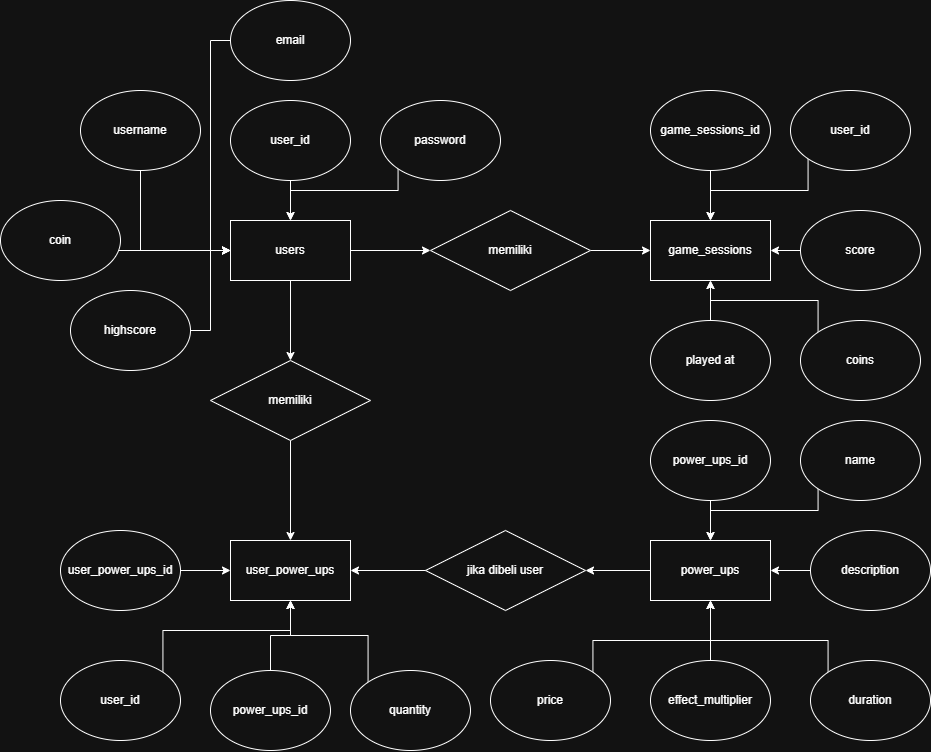

The diagram above was exported from draw.io. Its source (the exported page's mxGraphModel, read from the mxfile embedded in the PNG):
<mxGraphModel dx="2887" dy="1061" grid="1" gridSize="10" guides="1" tooltips="1" connect="1" arrows="1" fold="1" page="1" pageScale="1" pageWidth="850" pageHeight="1100" math="0" shadow="0">
  <root>
    <mxCell id="0" />
    <mxCell id="1" parent="0" />
    <mxCell id="-p3uw5u4rhbXNUwdPvr5-22" value="" style="edgeStyle=orthogonalEdgeStyle;rounded=0;orthogonalLoop=1;jettySize=auto;html=1;" edge="1" parent="1" source="-p3uw5u4rhbXNUwdPvr5-2" target="-p3uw5u4rhbXNUwdPvr5-9">
      <mxGeometry relative="1" as="geometry" />
    </mxCell>
    <mxCell id="-p3uw5u4rhbXNUwdPvr5-24" value="" style="edgeStyle=orthogonalEdgeStyle;rounded=0;orthogonalLoop=1;jettySize=auto;html=1;" edge="1" parent="1" source="-p3uw5u4rhbXNUwdPvr5-2" target="-p3uw5u4rhbXNUwdPvr5-6">
      <mxGeometry relative="1" as="geometry" />
    </mxCell>
    <mxCell id="-p3uw5u4rhbXNUwdPvr5-2" value="users" style="rounded=0;whiteSpace=wrap;html=1;" vertex="1" parent="1">
      <mxGeometry x="150" y="240" width="120" height="60" as="geometry" />
    </mxCell>
    <mxCell id="-p3uw5u4rhbXNUwdPvr5-3" value="user_power_ups" style="rounded=0;whiteSpace=wrap;html=1;" vertex="1" parent="1">
      <mxGeometry x="150" y="560" width="120" height="60" as="geometry" />
    </mxCell>
    <mxCell id="-p3uw5u4rhbXNUwdPvr5-21" value="" style="edgeStyle=orthogonalEdgeStyle;rounded=0;orthogonalLoop=1;jettySize=auto;html=1;" edge="1" parent="1" source="-p3uw5u4rhbXNUwdPvr5-4" target="-p3uw5u4rhbXNUwdPvr5-17">
      <mxGeometry relative="1" as="geometry" />
    </mxCell>
    <mxCell id="-p3uw5u4rhbXNUwdPvr5-4" value="&lt;div&gt;&lt;span style=&quot;background-color: transparent; color: light-dark(rgb(0, 0, 0), rgb(255, 255, 255));&quot;&gt;power_ups&lt;/span&gt;&lt;/div&gt;" style="rounded=0;whiteSpace=wrap;html=1;" vertex="1" parent="1">
      <mxGeometry x="570" y="560" width="120" height="60" as="geometry" />
    </mxCell>
    <mxCell id="-p3uw5u4rhbXNUwdPvr5-5" value="&lt;div&gt;&lt;span style=&quot;background-color: transparent; color: light-dark(rgb(0, 0, 0), rgb(255, 255, 255));&quot;&gt;game_sessions&lt;/span&gt;&lt;/div&gt;" style="rounded=0;whiteSpace=wrap;html=1;" vertex="1" parent="1">
      <mxGeometry x="570" y="240" width="120" height="60" as="geometry" />
    </mxCell>
    <mxCell id="-p3uw5u4rhbXNUwdPvr5-25" value="" style="edgeStyle=orthogonalEdgeStyle;rounded=0;orthogonalLoop=1;jettySize=auto;html=1;" edge="1" parent="1" source="-p3uw5u4rhbXNUwdPvr5-6" target="-p3uw5u4rhbXNUwdPvr5-5">
      <mxGeometry relative="1" as="geometry" />
    </mxCell>
    <mxCell id="-p3uw5u4rhbXNUwdPvr5-6" value="memiliki" style="rhombus;whiteSpace=wrap;html=1;" vertex="1" parent="1">
      <mxGeometry x="350" y="230" width="160" height="80" as="geometry" />
    </mxCell>
    <mxCell id="-p3uw5u4rhbXNUwdPvr5-23" value="" style="edgeStyle=orthogonalEdgeStyle;rounded=0;orthogonalLoop=1;jettySize=auto;html=1;" edge="1" parent="1" source="-p3uw5u4rhbXNUwdPvr5-9" target="-p3uw5u4rhbXNUwdPvr5-3">
      <mxGeometry relative="1" as="geometry" />
    </mxCell>
    <mxCell id="-p3uw5u4rhbXNUwdPvr5-9" value="memiliki" style="rhombus;whiteSpace=wrap;html=1;" vertex="1" parent="1">
      <mxGeometry x="130" y="380" width="160" height="80" as="geometry" />
    </mxCell>
    <mxCell id="-p3uw5u4rhbXNUwdPvr5-20" value="" style="edgeStyle=orthogonalEdgeStyle;rounded=0;orthogonalLoop=1;jettySize=auto;html=1;" edge="1" parent="1" source="-p3uw5u4rhbXNUwdPvr5-17" target="-p3uw5u4rhbXNUwdPvr5-3">
      <mxGeometry relative="1" as="geometry" />
    </mxCell>
    <mxCell id="-p3uw5u4rhbXNUwdPvr5-17" value="jika dibeli user" style="rhombus;whiteSpace=wrap;html=1;" vertex="1" parent="1">
      <mxGeometry x="345" y="550" width="160" height="80" as="geometry" />
    </mxCell>
    <mxCell id="-p3uw5u4rhbXNUwdPvr5-27" value="" style="edgeStyle=orthogonalEdgeStyle;rounded=0;orthogonalLoop=1;jettySize=auto;html=1;" edge="1" parent="1" source="-p3uw5u4rhbXNUwdPvr5-26" target="-p3uw5u4rhbXNUwdPvr5-2">
      <mxGeometry relative="1" as="geometry" />
    </mxCell>
    <mxCell id="-p3uw5u4rhbXNUwdPvr5-26" value="user_id" style="ellipse;whiteSpace=wrap;html=1;" vertex="1" parent="1">
      <mxGeometry x="150" y="120" width="120" height="80" as="geometry" />
    </mxCell>
    <mxCell id="-p3uw5u4rhbXNUwdPvr5-29" style="edgeStyle=orthogonalEdgeStyle;rounded=0;orthogonalLoop=1;jettySize=auto;html=1;entryX=0;entryY=0.5;entryDx=0;entryDy=0;exitX=0.5;exitY=1;exitDx=0;exitDy=0;" edge="1" parent="1" source="-p3uw5u4rhbXNUwdPvr5-28" target="-p3uw5u4rhbXNUwdPvr5-2">
      <mxGeometry relative="1" as="geometry">
        <Array as="points">
          <mxPoint x="60" y="270" />
        </Array>
      </mxGeometry>
    </mxCell>
    <mxCell id="-p3uw5u4rhbXNUwdPvr5-28" value="username" style="ellipse;whiteSpace=wrap;html=1;" vertex="1" parent="1">
      <mxGeometry y="110" width="120" height="80" as="geometry" />
    </mxCell>
    <mxCell id="-p3uw5u4rhbXNUwdPvr5-72" style="edgeStyle=orthogonalEdgeStyle;rounded=0;orthogonalLoop=1;jettySize=auto;html=1;exitX=0;exitY=1;exitDx=0;exitDy=0;" edge="1" parent="1" source="-p3uw5u4rhbXNUwdPvr5-30">
      <mxGeometry relative="1" as="geometry">
        <mxPoint x="210" y="239.9999999999999" as="targetPoint" />
        <Array as="points">
          <mxPoint x="318" y="210" />
          <mxPoint x="210" y="210" />
        </Array>
      </mxGeometry>
    </mxCell>
    <mxCell id="-p3uw5u4rhbXNUwdPvr5-30" value="password" style="ellipse;whiteSpace=wrap;html=1;" vertex="1" parent="1">
      <mxGeometry x="300" y="120" width="120" height="80" as="geometry" />
    </mxCell>
    <mxCell id="-p3uw5u4rhbXNUwdPvr5-36" style="edgeStyle=orthogonalEdgeStyle;rounded=0;orthogonalLoop=1;jettySize=auto;html=1;entryX=0;entryY=0.5;entryDx=0;entryDy=0;exitX=0;exitY=0.5;exitDx=0;exitDy=0;" edge="1" parent="1" source="-p3uw5u4rhbXNUwdPvr5-31" target="-p3uw5u4rhbXNUwdPvr5-2">
      <mxGeometry relative="1" as="geometry">
        <Array as="points">
          <mxPoint x="130" y="60" />
          <mxPoint x="130" y="270" />
        </Array>
      </mxGeometry>
    </mxCell>
    <mxCell id="-p3uw5u4rhbXNUwdPvr5-31" value="email" style="ellipse;whiteSpace=wrap;html=1;" vertex="1" parent="1">
      <mxGeometry x="150" y="20" width="120" height="80" as="geometry" />
    </mxCell>
    <mxCell id="-p3uw5u4rhbXNUwdPvr5-34" style="edgeStyle=orthogonalEdgeStyle;rounded=0;orthogonalLoop=1;jettySize=auto;html=1;exitX=1;exitY=0.5;exitDx=0;exitDy=0;entryX=0;entryY=0.5;entryDx=0;entryDy=0;" edge="1" parent="1" source="-p3uw5u4rhbXNUwdPvr5-32" target="-p3uw5u4rhbXNUwdPvr5-2">
      <mxGeometry relative="1" as="geometry">
        <mxPoint x="70" y="270" as="targetPoint" />
      </mxGeometry>
    </mxCell>
    <mxCell id="-p3uw5u4rhbXNUwdPvr5-32" value="highscore" style="ellipse;whiteSpace=wrap;html=1;" vertex="1" parent="1">
      <mxGeometry x="-10" y="310" width="120" height="80" as="geometry" />
    </mxCell>
    <mxCell id="-p3uw5u4rhbXNUwdPvr5-35" style="edgeStyle=orthogonalEdgeStyle;rounded=0;orthogonalLoop=1;jettySize=auto;html=1;exitX=1;exitY=0.5;exitDx=0;exitDy=0;" edge="1" parent="1" source="-p3uw5u4rhbXNUwdPvr5-33">
      <mxGeometry relative="1" as="geometry">
        <mxPoint x="150" y="270" as="targetPoint" />
        <Array as="points">
          <mxPoint x="-10" y="270" />
        </Array>
      </mxGeometry>
    </mxCell>
    <mxCell id="-p3uw5u4rhbXNUwdPvr5-33" value="coin" style="ellipse;whiteSpace=wrap;html=1;" vertex="1" parent="1">
      <mxGeometry x="-80" y="220" width="120" height="80" as="geometry" />
    </mxCell>
    <mxCell id="-p3uw5u4rhbXNUwdPvr5-54" style="edgeStyle=orthogonalEdgeStyle;rounded=0;orthogonalLoop=1;jettySize=auto;html=1;exitX=0;exitY=1;exitDx=0;exitDy=0;entryX=0.5;entryY=0;entryDx=0;entryDy=0;" edge="1" parent="1" source="-p3uw5u4rhbXNUwdPvr5-38" target="-p3uw5u4rhbXNUwdPvr5-5">
      <mxGeometry relative="1" as="geometry">
        <Array as="points">
          <mxPoint x="728" y="210" />
          <mxPoint x="630" y="210" />
        </Array>
      </mxGeometry>
    </mxCell>
    <mxCell id="-p3uw5u4rhbXNUwdPvr5-38" value="user_id" style="ellipse;whiteSpace=wrap;html=1;" vertex="1" parent="1">
      <mxGeometry x="710" y="110" width="120" height="80" as="geometry" />
    </mxCell>
    <mxCell id="-p3uw5u4rhbXNUwdPvr5-53" style="edgeStyle=orthogonalEdgeStyle;rounded=0;orthogonalLoop=1;jettySize=auto;html=1;exitX=0.5;exitY=1;exitDx=0;exitDy=0;entryX=0.5;entryY=0;entryDx=0;entryDy=0;" edge="1" parent="1" source="-p3uw5u4rhbXNUwdPvr5-39" target="-p3uw5u4rhbXNUwdPvr5-5">
      <mxGeometry relative="1" as="geometry" />
    </mxCell>
    <mxCell id="-p3uw5u4rhbXNUwdPvr5-39" value="game_sessions_id" style="ellipse;whiteSpace=wrap;html=1;" vertex="1" parent="1">
      <mxGeometry x="570" y="110" width="120" height="80" as="geometry" />
    </mxCell>
    <mxCell id="-p3uw5u4rhbXNUwdPvr5-55" style="edgeStyle=orthogonalEdgeStyle;rounded=0;orthogonalLoop=1;jettySize=auto;html=1;exitX=0;exitY=0;exitDx=0;exitDy=0;entryX=0.5;entryY=1;entryDx=0;entryDy=0;" edge="1" parent="1" source="-p3uw5u4rhbXNUwdPvr5-40" target="-p3uw5u4rhbXNUwdPvr5-5">
      <mxGeometry relative="1" as="geometry">
        <mxPoint x="630" y="310" as="targetPoint" />
        <Array as="points">
          <mxPoint x="738" y="320" />
          <mxPoint x="630" y="320" />
        </Array>
      </mxGeometry>
    </mxCell>
    <mxCell id="-p3uw5u4rhbXNUwdPvr5-40" value="coins" style="ellipse;whiteSpace=wrap;html=1;" vertex="1" parent="1">
      <mxGeometry x="720" y="340" width="120" height="80" as="geometry" />
    </mxCell>
    <mxCell id="-p3uw5u4rhbXNUwdPvr5-52" style="edgeStyle=orthogonalEdgeStyle;rounded=0;orthogonalLoop=1;jettySize=auto;html=1;exitX=0;exitY=0.5;exitDx=0;exitDy=0;entryX=1;entryY=0.5;entryDx=0;entryDy=0;" edge="1" parent="1" source="-p3uw5u4rhbXNUwdPvr5-41" target="-p3uw5u4rhbXNUwdPvr5-5">
      <mxGeometry relative="1" as="geometry" />
    </mxCell>
    <mxCell id="-p3uw5u4rhbXNUwdPvr5-41" value="score" style="ellipse;whiteSpace=wrap;html=1;" vertex="1" parent="1">
      <mxGeometry x="720" y="230" width="120" height="80" as="geometry" />
    </mxCell>
    <mxCell id="-p3uw5u4rhbXNUwdPvr5-50" style="edgeStyle=orthogonalEdgeStyle;rounded=0;orthogonalLoop=1;jettySize=auto;html=1;exitX=0.5;exitY=0;exitDx=0;exitDy=0;entryX=0.5;entryY=1;entryDx=0;entryDy=0;" edge="1" parent="1" source="-p3uw5u4rhbXNUwdPvr5-42" target="-p3uw5u4rhbXNUwdPvr5-5">
      <mxGeometry relative="1" as="geometry" />
    </mxCell>
    <mxCell id="-p3uw5u4rhbXNUwdPvr5-42" value="played at" style="ellipse;whiteSpace=wrap;html=1;" vertex="1" parent="1">
      <mxGeometry x="570" y="340" width="120" height="80" as="geometry" />
    </mxCell>
    <mxCell id="-p3uw5u4rhbXNUwdPvr5-60" value="" style="edgeStyle=orthogonalEdgeStyle;rounded=0;orthogonalLoop=1;jettySize=auto;html=1;" edge="1" parent="1" source="-p3uw5u4rhbXNUwdPvr5-43" target="-p3uw5u4rhbXNUwdPvr5-4">
      <mxGeometry relative="1" as="geometry" />
    </mxCell>
    <mxCell id="-p3uw5u4rhbXNUwdPvr5-43" value="description" style="ellipse;whiteSpace=wrap;html=1;" vertex="1" parent="1">
      <mxGeometry x="730" y="550" width="120" height="80" as="geometry" />
    </mxCell>
    <mxCell id="-p3uw5u4rhbXNUwdPvr5-56" style="edgeStyle=orthogonalEdgeStyle;rounded=0;orthogonalLoop=1;jettySize=auto;html=1;exitX=1;exitY=0;exitDx=0;exitDy=0;entryX=0.5;entryY=1;entryDx=0;entryDy=0;" edge="1" parent="1" source="-p3uw5u4rhbXNUwdPvr5-44" target="-p3uw5u4rhbXNUwdPvr5-4">
      <mxGeometry relative="1" as="geometry">
        <Array as="points">
          <mxPoint x="512" y="660" />
          <mxPoint x="630" y="660" />
        </Array>
      </mxGeometry>
    </mxCell>
    <mxCell id="-p3uw5u4rhbXNUwdPvr5-44" value="price" style="ellipse;whiteSpace=wrap;html=1;" vertex="1" parent="1">
      <mxGeometry x="410" y="680" width="120" height="80" as="geometry" />
    </mxCell>
    <mxCell id="-p3uw5u4rhbXNUwdPvr5-59" style="edgeStyle=orthogonalEdgeStyle;rounded=0;orthogonalLoop=1;jettySize=auto;html=1;exitX=0;exitY=0;exitDx=0;exitDy=0;entryX=0.5;entryY=1;entryDx=0;entryDy=0;" edge="1" parent="1" source="-p3uw5u4rhbXNUwdPvr5-45" target="-p3uw5u4rhbXNUwdPvr5-4">
      <mxGeometry relative="1" as="geometry">
        <mxPoint x="630" y="630" as="targetPoint" />
        <Array as="points">
          <mxPoint x="748" y="660" />
          <mxPoint x="630" y="660" />
        </Array>
      </mxGeometry>
    </mxCell>
    <mxCell id="-p3uw5u4rhbXNUwdPvr5-45" value="duration" style="ellipse;whiteSpace=wrap;html=1;" vertex="1" parent="1">
      <mxGeometry x="730" y="680" width="120" height="80" as="geometry" />
    </mxCell>
    <mxCell id="-p3uw5u4rhbXNUwdPvr5-57" style="edgeStyle=orthogonalEdgeStyle;rounded=0;orthogonalLoop=1;jettySize=auto;html=1;entryX=0.5;entryY=1;entryDx=0;entryDy=0;" edge="1" parent="1" source="-p3uw5u4rhbXNUwdPvr5-46" target="-p3uw5u4rhbXNUwdPvr5-4">
      <mxGeometry relative="1" as="geometry" />
    </mxCell>
    <mxCell id="-p3uw5u4rhbXNUwdPvr5-46" value="effect_multiplier" style="ellipse;whiteSpace=wrap;html=1;" vertex="1" parent="1">
      <mxGeometry x="570" y="680" width="120" height="80" as="geometry" />
    </mxCell>
    <mxCell id="-p3uw5u4rhbXNUwdPvr5-61" value="" style="edgeStyle=orthogonalEdgeStyle;rounded=0;orthogonalLoop=1;jettySize=auto;html=1;" edge="1" parent="1" source="-p3uw5u4rhbXNUwdPvr5-47" target="-p3uw5u4rhbXNUwdPvr5-4">
      <mxGeometry relative="1" as="geometry" />
    </mxCell>
    <mxCell id="-p3uw5u4rhbXNUwdPvr5-47" value="power_ups_id" style="ellipse;whiteSpace=wrap;html=1;" vertex="1" parent="1">
      <mxGeometry x="570" y="440" width="120" height="80" as="geometry" />
    </mxCell>
    <mxCell id="-p3uw5u4rhbXNUwdPvr5-62" style="edgeStyle=orthogonalEdgeStyle;rounded=0;orthogonalLoop=1;jettySize=auto;html=1;exitX=0;exitY=1;exitDx=0;exitDy=0;entryX=0.5;entryY=0;entryDx=0;entryDy=0;" edge="1" parent="1" source="-p3uw5u4rhbXNUwdPvr5-48" target="-p3uw5u4rhbXNUwdPvr5-4">
      <mxGeometry relative="1" as="geometry">
        <Array as="points">
          <mxPoint x="738" y="530" />
          <mxPoint x="630" y="530" />
        </Array>
      </mxGeometry>
    </mxCell>
    <mxCell id="-p3uw5u4rhbXNUwdPvr5-48" value="name" style="ellipse;whiteSpace=wrap;html=1;" vertex="1" parent="1">
      <mxGeometry x="720" y="440" width="120" height="80" as="geometry" />
    </mxCell>
    <mxCell id="-p3uw5u4rhbXNUwdPvr5-69" value="" style="edgeStyle=orthogonalEdgeStyle;rounded=0;orthogonalLoop=1;jettySize=auto;html=1;" edge="1" parent="1" source="-p3uw5u4rhbXNUwdPvr5-63" target="-p3uw5u4rhbXNUwdPvr5-3">
      <mxGeometry relative="1" as="geometry" />
    </mxCell>
    <mxCell id="-p3uw5u4rhbXNUwdPvr5-63" value="power_ups_id" style="ellipse;whiteSpace=wrap;html=1;" vertex="1" parent="1">
      <mxGeometry x="130" y="690" width="120" height="80" as="geometry" />
    </mxCell>
    <mxCell id="-p3uw5u4rhbXNUwdPvr5-70" style="edgeStyle=orthogonalEdgeStyle;rounded=0;orthogonalLoop=1;jettySize=auto;html=1;exitX=1;exitY=0;exitDx=0;exitDy=0;" edge="1" parent="1" source="-p3uw5u4rhbXNUwdPvr5-64">
      <mxGeometry relative="1" as="geometry">
        <mxPoint x="210" y="620" as="targetPoint" />
        <Array as="points">
          <mxPoint x="82" y="650" />
          <mxPoint x="210" y="650" />
        </Array>
      </mxGeometry>
    </mxCell>
    <mxCell id="-p3uw5u4rhbXNUwdPvr5-64" value="user_id" style="ellipse;whiteSpace=wrap;html=1;" vertex="1" parent="1">
      <mxGeometry x="-20" y="680" width="120" height="80" as="geometry" />
    </mxCell>
    <mxCell id="-p3uw5u4rhbXNUwdPvr5-67" value="" style="edgeStyle=orthogonalEdgeStyle;rounded=0;orthogonalLoop=1;jettySize=auto;html=1;" edge="1" parent="1" source="-p3uw5u4rhbXNUwdPvr5-65" target="-p3uw5u4rhbXNUwdPvr5-3">
      <mxGeometry relative="1" as="geometry" />
    </mxCell>
    <mxCell id="-p3uw5u4rhbXNUwdPvr5-65" value="user_power_ups_id" style="ellipse;whiteSpace=wrap;html=1;" vertex="1" parent="1">
      <mxGeometry x="-20" y="550" width="120" height="80" as="geometry" />
    </mxCell>
    <mxCell id="-p3uw5u4rhbXNUwdPvr5-68" style="edgeStyle=orthogonalEdgeStyle;rounded=0;orthogonalLoop=1;jettySize=auto;html=1;exitX=0;exitY=0;exitDx=0;exitDy=0;entryX=0.5;entryY=1;entryDx=0;entryDy=0;" edge="1" parent="1" source="-p3uw5u4rhbXNUwdPvr5-66" target="-p3uw5u4rhbXNUwdPvr5-3">
      <mxGeometry relative="1" as="geometry" />
    </mxCell>
    <mxCell id="-p3uw5u4rhbXNUwdPvr5-66" value="quantity" style="ellipse;whiteSpace=wrap;html=1;" vertex="1" parent="1">
      <mxGeometry x="270" y="690" width="120" height="80" as="geometry" />
    </mxCell>
  </root>
</mxGraphModel>